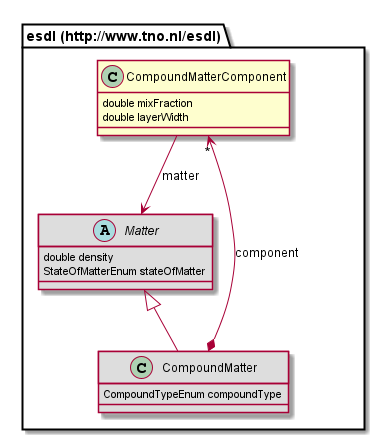

The diagram above was rendered by PlantUML. Its source (embedded in the PNG):
@startuml
class "esdl (http://www.tno.nl/esdl).CompoundMatterComponent" [[#router/doc-content/687474703a2f2f7777772e746e6f2e6e6c2f6573646c/CompoundMatterComponent.html{One of the components of a CompoundMatter instance}]] {
	double mixFraction
	double layerWidth
}
abstract class "esdl (http://www.tno.nl/esdl).Matter" [[#router/doc-content/687474703a2f2f7777772e746e6f2e6e6c2f6573646c/Matter.html{Abstract class for describing matters. }]] #DDDDDD {
	double density
	StateOfMatterEnum stateOfMatter
}
class "esdl (http://www.tno.nl/esdl).CompoundMatter" [[#router/doc-content/687474703a2f2f7777772e746e6f2e6e6c2f6573646c/CompoundMatter.html{Composition of different Matters, either mixed (mix of gasses or liquids) or layered. }]] #DDDDDD {
	CompoundTypeEnum compoundType
}
"esdl (http://www.tno.nl/esdl).Matter" <|-- "esdl (http://www.tno.nl/esdl).CompoundMatter"
"esdl (http://www.tno.nl/esdl).CompoundMatterComponent" --> "esdl (http://www.tno.nl/esdl).Matter" : matter
"esdl (http://www.tno.nl/esdl).CompoundMatter" *--> "*" "esdl (http://www.tno.nl/esdl).CompoundMatterComponent" : component
@enduml